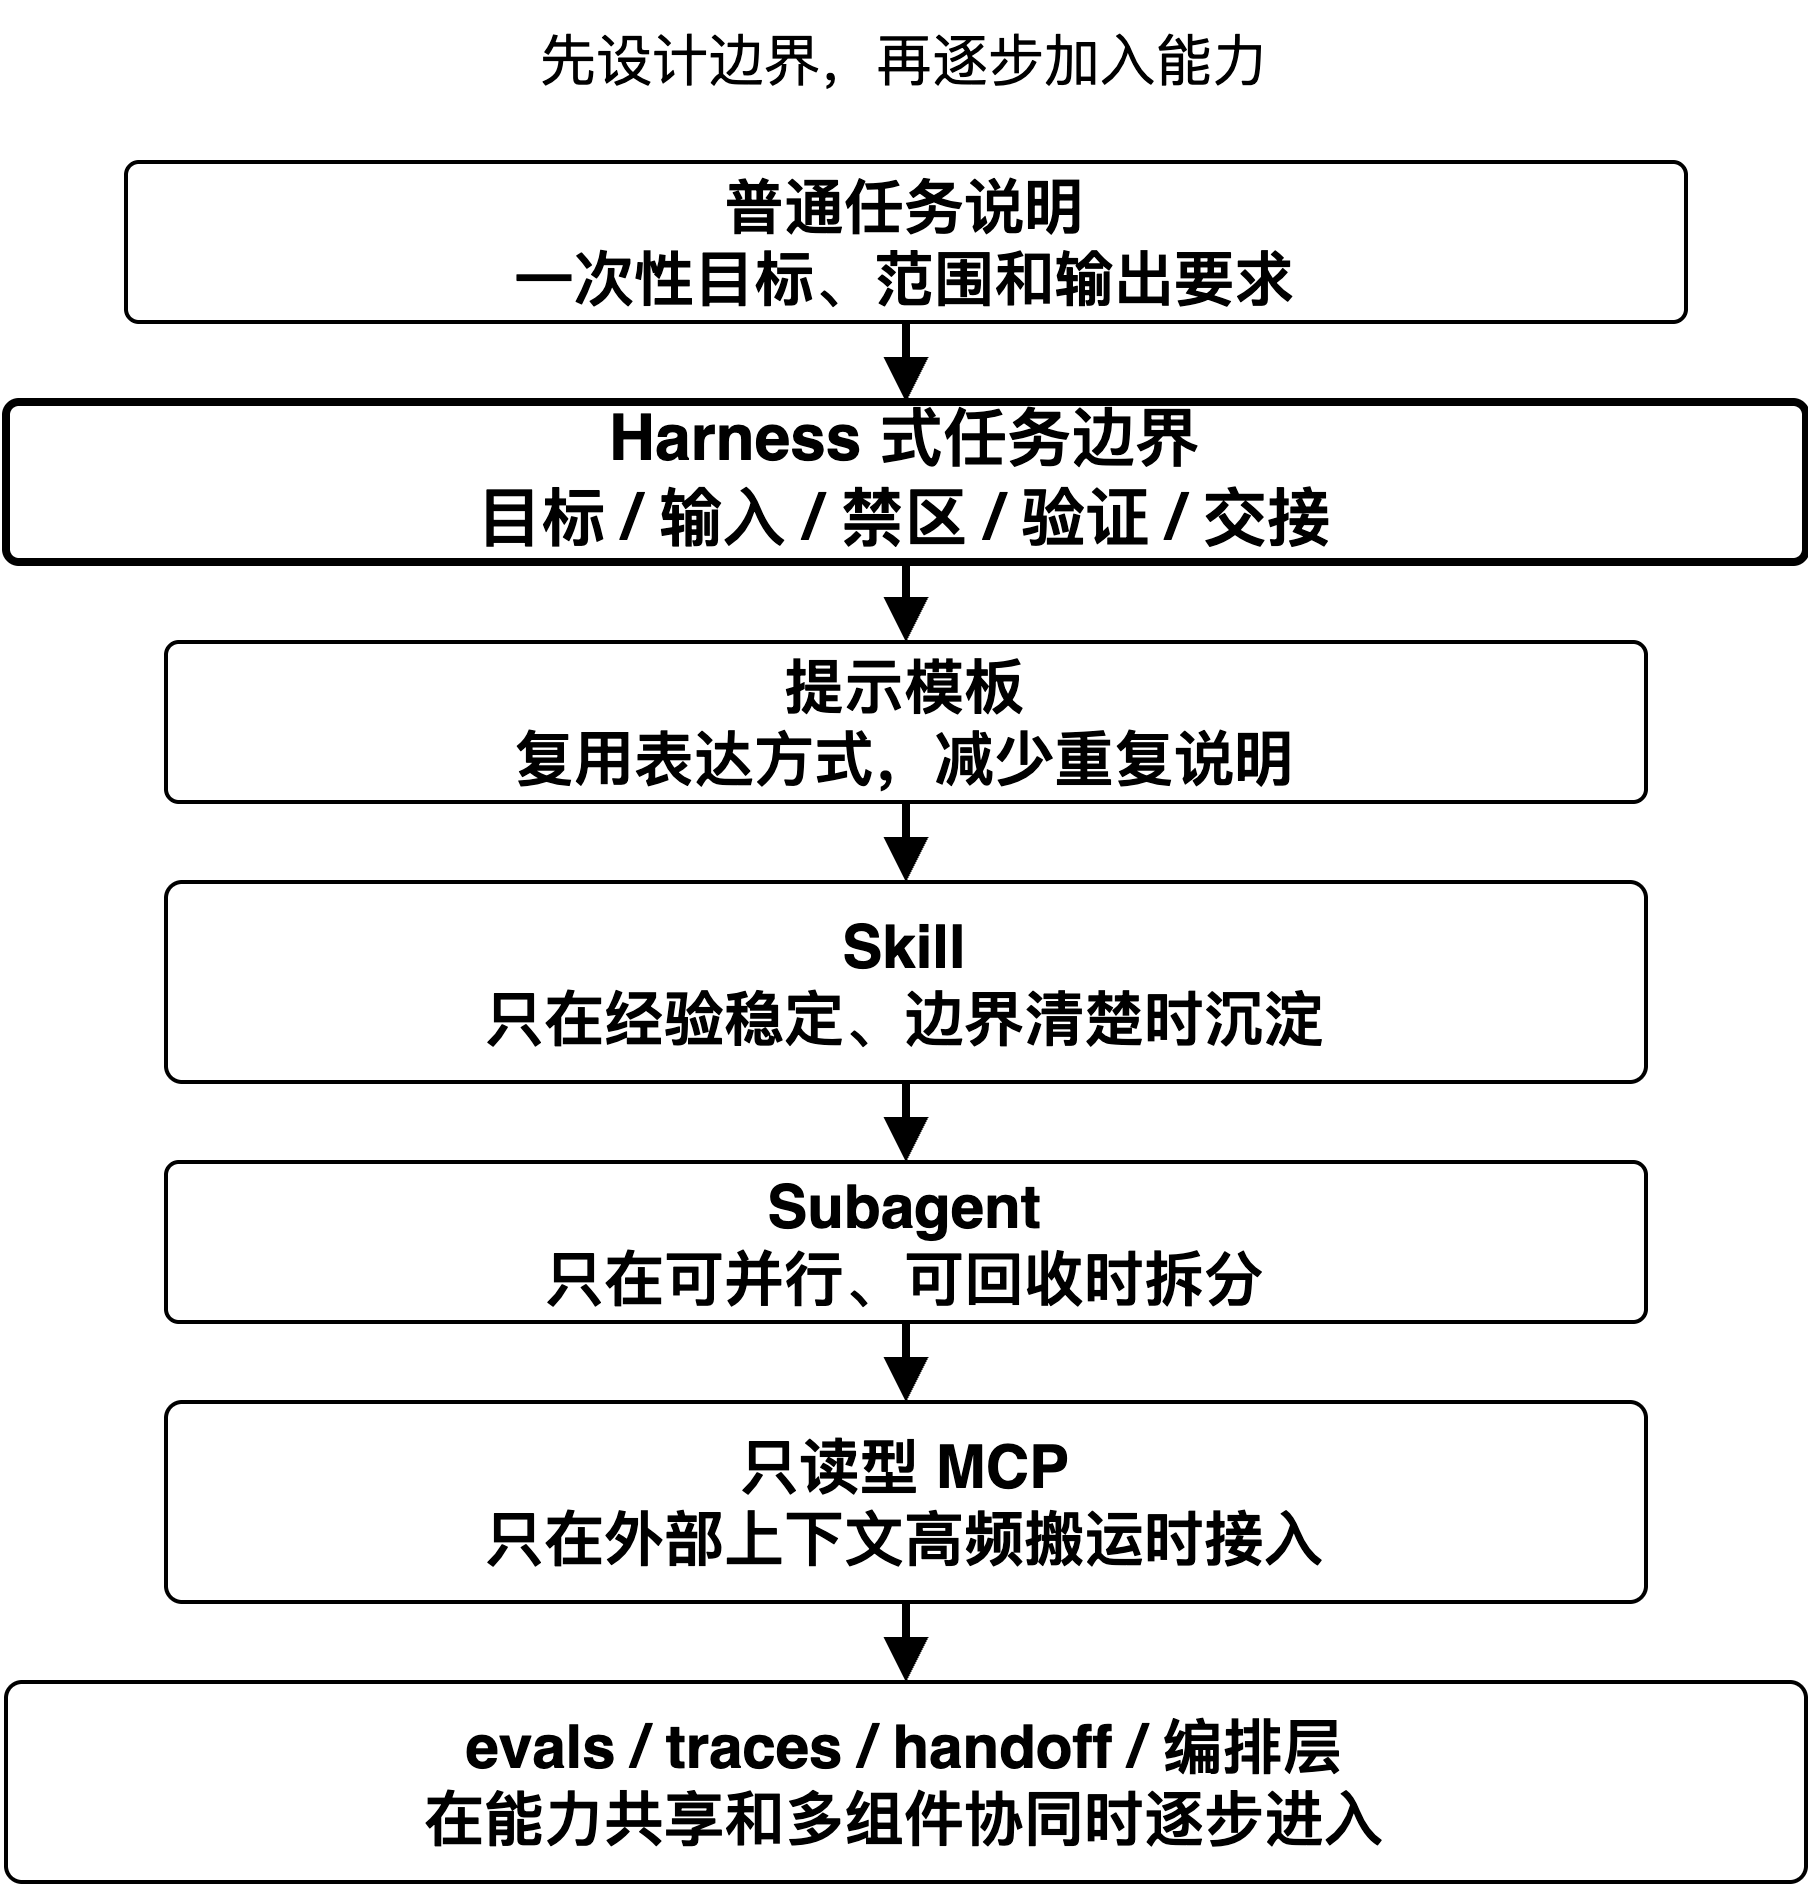

The diagram above was exported from draw.io. Its source (the exported page's mxGraphModel, read from the mxfile embedded in the PNG):
<mxGraphModel dx="1018" dy="781" grid="1" gridSize="10" guides="1" tooltips="1" connect="1" arrows="1" fold="1" page="1" pageScale="1" pageWidth="1000" pageHeight="860" math="0" shadow="0">
  <root>
    <mxCell id="0" />
    <mxCell id="1" parent="0" />
    <mxCell id="note" value="先设计边界，再逐步加入能力" style="text;html=1;align=center;verticalAlign=middle;whiteSpace=wrap;rounded=0;fontSize=14;" parent="1" vertex="1">
      <mxGeometry x="330" y="90" width="340" height="30" as="geometry" />
    </mxCell>
    <mxCell id="step1" value="普通任务说明&#10;一次性目标、范围和输出要求" style="rounded=1;whiteSpace=wrap;html=1;fontSize=15;fontStyle=1;arcSize=8;spacing=12;" parent="1" vertex="1">
      <mxGeometry x="305" y="130" width="390" height="40" as="geometry" />
    </mxCell>
    <mxCell id="step2" value="Harness 式任务边界&#10;目标 / 输入 / 禁区 / 验证 / 交接" style="rounded=1;whiteSpace=wrap;html=1;fontSize=16;fontStyle=1;arcSize=8;spacing=12;strokeWidth=2;" parent="1" vertex="1">
      <mxGeometry x="275" y="190" width="450" height="40" as="geometry" />
    </mxCell>
    <mxCell id="step3" value="提示模板&#10;复用表达方式，减少重复说明" style="rounded=1;whiteSpace=wrap;html=1;fontSize=15;fontStyle=1;arcSize=8;spacing=12;" parent="1" vertex="1">
      <mxGeometry x="315" y="250" width="370" height="40" as="geometry" />
    </mxCell>
    <mxCell id="step4" value="Skill&#10;只在经验稳定、边界清楚时沉淀" style="rounded=1;whiteSpace=wrap;html=1;fontSize=15;fontStyle=1;arcSize=8;spacing=12;" parent="1" vertex="1">
      <mxGeometry x="315" y="310" width="370" height="50" as="geometry" />
    </mxCell>
    <mxCell id="step5" value="Subagent&#10;只在可并行、可回收时拆分" style="rounded=1;whiteSpace=wrap;html=1;fontSize=15;fontStyle=1;arcSize=8;spacing=12;" parent="1" vertex="1">
      <mxGeometry x="315" y="380" width="370" height="40" as="geometry" />
    </mxCell>
    <mxCell id="step6" value="只读型 MCP&#10;只在外部上下文高频搬运时接入" style="rounded=1;whiteSpace=wrap;html=1;fontSize=15;fontStyle=1;arcSize=8;spacing=12;" parent="1" vertex="1">
      <mxGeometry x="315" y="440" width="370" height="50" as="geometry" />
    </mxCell>
    <mxCell id="step7" value="evals / traces / handoff / 编排层&#10;在能力共享和多组件协同时逐步进入" style="rounded=1;whiteSpace=wrap;html=1;fontSize=15;fontStyle=1;arcSize=8;spacing=12;" parent="1" vertex="1">
      <mxGeometry x="275" y="510" width="450" height="50" as="geometry" />
    </mxCell>
    <mxCell id="arrow1" value="" style="endArrow=block;html=1;rounded=0;strokeWidth=2;" parent="1" source="step1" target="step2" edge="1">
      <mxGeometry relative="1" as="geometry" />
    </mxCell>
    <mxCell id="arrow2" value="" style="endArrow=block;html=1;rounded=0;strokeWidth=2;" parent="1" source="step2" target="step3" edge="1">
      <mxGeometry relative="1" as="geometry" />
    </mxCell>
    <mxCell id="arrow3" value="" style="endArrow=block;html=1;rounded=0;strokeWidth=2;" parent="1" source="step3" target="step4" edge="1">
      <mxGeometry relative="1" as="geometry" />
    </mxCell>
    <mxCell id="arrow4" value="" style="endArrow=block;html=1;rounded=0;strokeWidth=2;" parent="1" source="step4" target="step5" edge="1">
      <mxGeometry relative="1" as="geometry" />
    </mxCell>
    <mxCell id="arrow5" value="" style="endArrow=block;html=1;rounded=0;strokeWidth=2;" parent="1" source="step5" target="step6" edge="1">
      <mxGeometry relative="1" as="geometry" />
    </mxCell>
    <mxCell id="arrow6" value="" style="endArrow=block;html=1;rounded=0;strokeWidth=2;" parent="1" source="step6" target="step7" edge="1">
      <mxGeometry relative="1" as="geometry" />
    </mxCell>
  </root>
</mxGraphModel>